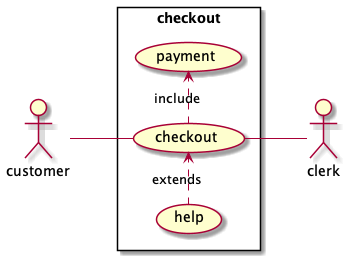

The diagram above was rendered by PlantUML. Its source (embedded in the PNG):
@startuml ExampleUseCase
' This is an example comment
left to right direction
actor customer
actor clerk
rectangle checkout {
  customer -- (checkout)
  (checkout) .> (payment) : include
  (help) .> (checkout) : extends
  (checkout) -- clerk
}
@enduml